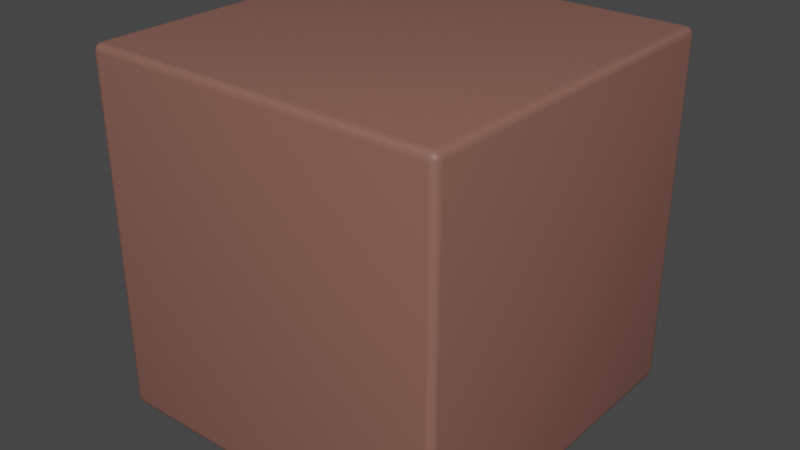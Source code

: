# Source: grassTile.blend  (saved by Blender 3.6.11; exported with 4.5.12 LTS)
import bpy
from mathutils import Matrix  # noqa: F401  (used for matrix-valued properties, if any)

bpy.ops.wm.read_factory_settings(use_empty=True)
scene = bpy.context.scene
scene.name = 'Scene'

# ---- collections
col_collection = bpy.data.collections.new('Collection'); scene.collection.children.link(col_collection)

# ---- materials (node trees are filled in below, after node groups)
mat_material_002 = bpy.data.materials.new('Material.002')
mat_material_001 = bpy.data.materials.new('Material.001')

# ---- material node trees
mat_material_002.use_nodes = True; mat_material_002.node_tree.nodes.clear()
_N = mat_material_002.node_tree.nodes; _L = mat_material_002.node_tree.links
n0 = _N.new('ShaderNodeBsdfPrincipled'); n0.name = 'Principled BSDF'; n0.location = (10, 300)
n0.distribution = 'GGX'
n0.subsurface_method = 'RANDOM_WALK_SKIN'
n0.inputs[0].default_value = (0.2476, 0.1118, 0.08745, 1.0)
n0.inputs[3].default_value = 1.45
n0.inputs[27].default_value = (0.0, 0.0, 0.0, 1.0)
n0.inputs[28].default_value = 1.0
n1 = _N.new('ShaderNodeOutputMaterial'); n1.name = 'Material Output'; n1.location = (300, 300)
_L.new(n0.outputs[0], n1.inputs[0])
n1.is_active_output = True
mat_material_001.use_nodes = True; mat_material_001.node_tree.nodes.clear()
_N = mat_material_001.node_tree.nodes; _L = mat_material_001.node_tree.links
n0 = _N.new('ShaderNodeBsdfPrincipled'); n0.name = 'Principled BSDF'; n0.location = (10, 300)
n0.distribution = 'GGX'
n0.subsurface_method = 'RANDOM_WALK_SKIN'
n0.inputs[0].default_value = (0.3289, 0.8, 0.1564, 1.0)
n0.inputs[3].default_value = 1.45
n0.inputs[27].default_value = (0.0, 0.0, 0.0, 1.0)
n0.inputs[28].default_value = 1.0
n1 = _N.new('ShaderNodeOutputMaterial'); n1.name = 'Material Output'; n1.location = (300, 300)
_L.new(n0.outputs[0], n1.inputs[0])
n1.is_active_output = True

# ---- world
world_world = bpy.data.worlds.new('World'); scene.world = world_world
world_world.use_nodes = True; world_world.node_tree.nodes.clear()
_N = world_world.node_tree.nodes; _L = world_world.node_tree.links
n0 = _N.new('ShaderNodeOutputWorld'); n0.name = 'World Output'; n0.location = (300, 300)
n1 = _N.new('ShaderNodeBackground'); n1.name = 'Background'; n1.location = (10, 300)
n1.inputs[0].default_value = (0.05088, 0.05088, 0.05088, 1.0)
_L.new(n1.outputs[0], n0.inputs[0])
n0.is_active_output = True
world_world.color = (0.05088, 0.05088, 0.05088)
world_world.use_sun_shadow = False
world_world.sun_shadow_jitter_overblur = 0.0

# ---- meshes
me_cube_001 = bpy.data.meshes.new('Cube.001')
me_cube_001.from_pydata([(-0.96, -0.96, -1.0), (-0.96, -1.0, -0.96), (-1.0, -0.96, -0.96), (-0.96, -0.98, -0.9947), (-0.98, -0.96, -0.9947), (-0.9791, -0.9791, -0.9895), (-0.98, -0.9947, -0.96), (-0.96, -0.9947, -0.98), (-0.9791, -0.9895, -0.9791), (-0.9947, -0.96, -0.98), (-0.9947, -0.98, -0.96), (-0.9895, -0.9791, -0.9791), (-0.96, -1.0, 0.96), (-0.96, -0.96, 1.0), (-1.0, -0.96, 0.96), (-0.96, -0.9947, 0.98), (-0.98, -0.9947, 0.96), (-0.9791, -0.9895, 0.9791), (-0.98, -0.96, 0.9947), (-0.96, -0.98, 0.9947), (-0.9791, -0.9791, 0.9895), (-0.9947, -0.98, 0.96), (-0.9947, -0.96, 0.98), (-0.9895, -0.9791, 0.9791), (-0.96, 0.96, -1.0), (-1.0, 0.96, -0.96), (-0.96, 1.0, -0.96), (-0.98, 0.96, -0.9947), (-0.96, 0.98, -0.9947), (-0.9791, 0.9791, -0.9895), (-0.9947, 0.98, -0.96), (-0.9947, 0.96, -0.98), (-0.9895, 0.9791, -0.9791), (-0.96, 0.9947, -0.98), (-0.98, 0.9947, -0.96), (-0.9791, 0.9895, -0.9791), (-0.96, 0.96, 1.0), (-0.96, 1.0, 0.96), (-1.0, 0.96, 0.96), (-0.96, 0.98, 0.9947), (-0.98, 0.96, 0.9947), (-0.9791, 0.9791, 0.9895), (-0.98, 0.9947, 0.96), (-0.96, 0.9947, 0.98), (-0.9791, 0.9895, 0.9791), (-0.9947, 0.96, 0.98), (-0.9947, 0.98, 0.96), (-0.9895, 0.9791, 0.9791), (0.96, -0.96, -1.0), (1.0, -0.96, -0.96), (0.96, -1.0, -0.96), (0.98, -0.96, -0.9947), (0.96, -0.98, -0.9947), (0.9791, -0.9791, -0.9895), (0.9947, -0.98, -0.96), (0.9947, -0.96, -0.98), (0.9895, -0.9791, -0.9791), (0.96, -0.9947, -0.98), (0.98, -0.9947, -0.96), (0.9791, -0.9895, -0.9791), (0.96, -0.96, 1.0), (0.96, -1.0, 0.96), (1.0, -0.96, 0.96), (0.96, -0.98, 0.9947), (0.98, -0.96, 0.9947), (0.9791, -0.9791, 0.9895), (0.98, -0.9947, 0.96), (0.96, -0.9947, 0.98), (0.9791, -0.9895, 0.9791), (0.9947, -0.96, 0.98), (0.9947, -0.98, 0.96), (0.9895, -0.9791, 0.9791), (0.96, 0.96, -1.0), (0.96, 1.0, -0.96), (1.0, 0.96, -0.96), (0.96, 0.98, -0.9947), (0.98, 0.96, -0.9947), (0.9791, 0.9791, -0.9895), (0.98, 0.9947, -0.96), (0.96, 0.9947, -0.98), (0.9791, 0.9895, -0.9791), (0.9947, 0.96, -0.98), (0.9947, 0.98, -0.96), (0.9895, 0.9791, -0.9791), (0.96, 0.96, 1.0), (1.0, 0.96, 0.96), (0.96, 1.0, 0.96), (0.98, 0.96, 0.9947), (0.96, 0.98, 0.9947), (0.9791, 0.9791, 0.9895), (0.9947, 0.98, 0.96), (0.9947, 0.96, 0.98), (0.9895, 0.9791, 0.9791), (0.96, 0.9947, 0.98), (0.98, 0.9947, 0.96), (0.9791, 0.9895, 0.9791)], [], [(50, 61, 12, 1), (74, 85, 62, 49), (84, 36, 13, 60), (2, 14, 38, 25), (26, 37, 86, 73), (0, 3, 5, 4), (3, 7, 8, 5), (1, 6, 8, 7), (6, 10, 11, 8), (2, 9, 11, 10), (9, 4, 5, 11), (5, 8, 11), (12, 15, 17, 16), (15, 19, 20, 17), (13, 18, 20, 19), (18, 22, 23, 20), (14, 21, 23, 22), (21, 16, 17, 23), (17, 20, 23), (24, 27, 29, 28), (27, 31, 32, 29), (25, 30, 32, 31), (30, 34, 35, 32), (26, 33, 35, 34), (33, 28, 29, 35), (29, 32, 35), (36, 39, 41, 40), (39, 43, 44, 41), (37, 42, 44, 43), (42, 46, 47, 44), (38, 45, 47, 46), (45, 40, 41, 47), (41, 44, 47), (48, 51, 53, 52), (51, 55, 56, 53), (49, 54, 56, 55), (54, 58, 59, 56), (50, 57, 59, 58), (57, 52, 53, 59), (53, 56, 59), (60, 63, 65, 64), (63, 67, 68, 65), (61, 66, 68, 67), (66, 70, 71, 68), (62, 69, 71, 70), (69, 64, 65, 71), (65, 68, 71), (72, 75, 77, 76), (75, 79, 80, 77), (73, 78, 80, 79), (78, 82, 83, 80), (74, 81, 83, 82), (81, 76, 77, 83), (77, 80, 83), (84, 87, 89, 88), (87, 91, 92, 89), (85, 90, 92, 91), (90, 94, 95, 92), (86, 93, 95, 94), (93, 88, 89, 95), (89, 92, 95), (24, 0, 4, 27), (27, 4, 9, 31), (31, 9, 2, 25), (1, 12, 16, 6), (6, 16, 21, 10), (10, 21, 14, 2), (13, 36, 40, 18), (18, 40, 45, 22), (22, 45, 38, 14), (37, 26, 34, 42), (42, 34, 30, 46), (46, 30, 25, 38), (72, 24, 28, 75), (75, 28, 33, 79), (79, 33, 26, 73), (36, 84, 88, 39), (39, 88, 93, 43), (43, 93, 86, 37), (85, 74, 82, 90), (90, 82, 78, 94), (94, 78, 73, 86), (48, 72, 76, 51), (51, 76, 81, 55), (55, 81, 74, 49), (84, 60, 64, 87), (87, 64, 69, 91), (91, 69, 62, 85), (61, 50, 58, 66), (66, 58, 54, 70), (70, 54, 49, 62), (0, 48, 52, 3), (3, 52, 57, 7), (7, 57, 50, 1), (60, 13, 19, 63), (63, 19, 15, 67), (67, 15, 12, 61), (24, 72, 48, 0)])
me_cube_001.polygons.foreach_set('use_smooth', [True] * 98)
_uv = me_cube_001.uv_layers.new(name='UVMap')
_uv.uv.foreach_set('vector', [0.38, 0.755, 0.62, 0.755, 0.62, 0.995, 0.38, 0.995, 0.38, 0.505, 0.62, 0.505, 0.62, 0.745, 0.38, 0.745, 0.63, 0.505, 0.87, 0.505, 0.87, 0.745, 0.63, 0.745, 0.38, 0.005, 0.62, 0.005, 0.62, 0.245, 0.38, 0.245, 0.38, 0.255, 0.62, 0.255, 0.62, 0.495, 0.38, 0.495, 0.13, 0.745, 0.13, 0.7475, 0.1276, 0.7474, 0.1275, 0.745, 0.13, 0.7475, 0.13, 0.75, 0.1276, 0.75, 0.1276, 0.7474, 0.38, 0.995, 0.38, 1.0, 0.375, 0.9974, 0.375, 0.995, 0.38, 0.0, 0.38, 0.002503, 0.375, 0.002609, 0.375, 0.0, 0.38, 0.005, 0.375, 0.005, 0.375, 0.002609, 0.38, 0.002503, 0.125, 0.745, 0.1275, 0.745, 0.1276, 0.7474, 0.125, 0.7474, 0.1276, 0.7474, 0.1276, 0.75, 0.125, 0.7474, 0.62, 0.995, 0.6225, 0.995, 0.6224, 1.0, 0.62, 1.0, 0.6225, 0.995, 0.625, 0.995, 0.625, 1.0, 0.6224, 1.0, 0.87, 0.745, 0.875, 0.745, 0.875, 0.7474, 0.87, 0.75, 0.625, 0.005, 0.6225, 0.005, 0.6224, 0.002609, 0.625, 0.002609, 0.62, 0.005, 0.62, 0.002503, 0.6224, 0.002609, 0.6225, 0.005, 0.62, 0.002503, 0.62, 0.0, 0.6224, 0.0, 0.6224, 0.002609, 0.6224, 0.0, 0.625, 0.002609, 0.6224, 0.002609, 0.13, 0.505, 0.1275, 0.505, 0.1276, 0.5026, 0.13, 0.5025, 0.1275, 0.505, 0.125, 0.505, 0.125, 0.5026, 0.1276, 0.5026, 0.38, 0.245, 0.38, 0.2475, 0.375, 0.2474, 0.375, 0.245, 0.38, 0.2475, 0.38, 0.2525, 0.375, 0.2526, 0.375, 0.2474, 0.38, 0.255, 0.375, 0.255, 0.375, 0.2526, 0.38, 0.2525, 0.13, 0.5, 0.13, 0.5025, 0.1276, 0.5026, 0.1276, 0.5, 0.1276, 0.5026, 0.125, 0.5026, 0.1276, 0.5, 0.87, 0.505, 0.87, 0.5, 0.875, 0.5026, 0.875, 0.505, 0.625, 0.255, 0.6225, 0.255, 0.6224, 0.2526, 0.625, 0.25, 0.62, 0.255, 0.62, 0.2525, 0.6224, 0.2526, 0.6225, 0.255, 0.62, 0.2525, 0.62, 0.2475, 0.6224, 0.2474, 0.6224, 0.2526, 0.62, 0.245, 0.6225, 0.245, 0.6224, 0.2474, 0.62, 0.2475, 0.6225, 0.245, 0.625, 0.245, 0.625, 0.2474, 0.6224, 0.2474, 0.625, 0.2474, 0.6224, 0.2487, 0.6224, 0.2474, 0.37, 0.745, 0.3725, 0.745, 0.3724, 0.7474, 0.37, 0.7475, 0.3725, 0.745, 0.3775, 0.745, 0.3776, 0.7474, 0.3724, 0.7474, 0.38, 0.745, 0.38, 0.7475, 0.3776, 0.7474, 0.3775, 0.745, 0.38, 0.7475, 0.38, 0.7525, 0.375, 0.7526, 0.3776, 0.7474, 0.38, 0.755, 0.375, 0.755, 0.375, 0.7526, 0.38, 0.7525, 0.37, 0.75, 0.37, 0.7475, 0.3724, 0.7474, 0.3724, 0.75, 0.3724, 0.7474, 0.3737, 0.7474, 0.3724, 0.75, 0.63, 0.745, 0.63, 0.75, 0.6276, 0.75, 0.6275, 0.745, 0.625, 0.755, 0.6225, 0.755, 0.6224, 0.7526, 0.625, 0.7526, 0.62, 0.755, 0.62, 0.7525, 0.6224, 0.7526, 0.6225, 0.755, 0.62, 0.7525, 0.62, 0.7475, 0.6224, 0.7474, 0.6224, 0.7526, 0.62, 0.745, 0.6225, 0.745, 0.6224, 0.7474, 0.62, 0.7475, 0.6225, 0.745, 0.6275, 0.745, 0.6276, 0.75, 0.6224, 0.7474, 0.625, 0.7526, 0.6224, 0.7526, 0.6224, 0.7513, 0.37, 0.505, 0.37, 0.5025, 0.3724, 0.5026, 0.3725, 0.505, 0.37, 0.5025, 0.37, 0.5, 0.3724, 0.5, 0.3724, 0.5026, 0.38, 0.495, 0.38, 0.4975, 0.375, 0.4974, 0.375, 0.495, 0.38, 0.4975, 0.38, 0.5025, 0.3776, 0.5026, 0.375, 0.4974, 0.38, 0.505, 0.3775, 0.505, 0.3776, 0.5026, 0.38, 0.5025, 0.3775, 0.505, 0.3725, 0.505, 0.3724, 0.5026, 0.3776, 0.5026, 0.3724, 0.5026, 0.3724, 0.5, 0.3737, 0.5026, 0.63, 0.505, 0.6275, 0.505, 0.6276, 0.5, 0.63, 0.5, 0.6275, 0.505, 0.6225, 0.505, 0.6224, 0.5026, 0.6276, 0.5, 0.62, 0.505, 0.62, 0.5025, 0.6224, 0.5026, 0.6225, 0.505, 0.62, 0.5025, 0.62, 0.4975, 0.6224, 0.4974, 0.6224, 0.5026, 0.62, 0.495, 0.6225, 0.495, 0.6224, 0.4974, 0.62, 0.4975, 0.6225, 0.495, 0.625, 0.495, 0.625, 0.4974, 0.6224, 0.4974, 0.625, 0.4974, 0.6224, 0.4987, 0.6224, 0.4974, 0.13, 0.505, 0.13, 0.745, 0.1275, 0.745, 0.1275, 0.505, 0.1275, 0.505, 0.1275, 0.745, 0.125, 0.745, 0.125, 0.505, 0.375, 0.245, 0.375, 0.005, 0.38, 0.005, 0.38, 0.245, 0.38, 0.995, 0.62, 0.995, 0.62, 1.0, 0.38, 1.0, 0.38, 0.0, 0.62, 0.0, 0.62, 0.002503, 0.38, 0.002503, 0.38, 0.002503, 0.62, 0.002503, 0.62, 0.005, 0.38, 0.005, 0.87, 0.745, 0.87, 0.505, 0.875, 0.505, 0.875, 0.745, 0.625, 0.005, 0.625, 0.245, 0.6225, 0.245, 0.6225, 0.005, 0.6225, 0.005, 0.6225, 0.245, 0.62, 0.245, 0.62, 0.005, 0.62, 0.255, 0.38, 0.255, 0.38, 0.2525, 0.62, 0.2525, 0.62, 0.2525, 0.38, 0.2525, 0.38, 0.2475, 0.62, 0.2475, 0.62, 0.2475, 0.38, 0.2475, 0.38, 0.245, 0.62, 0.245, 0.37, 0.505, 0.13, 0.505, 0.13, 0.5025, 0.37, 0.5025, 0.37, 0.5025, 0.13, 0.5025, 0.13, 0.5, 0.37, 0.5, 0.375, 0.495, 0.375, 0.255, 0.38, 0.255, 0.38, 0.495, 0.87, 0.505, 0.63, 0.505, 0.63, 0.5, 0.87, 0.5, 0.625, 0.255, 0.625, 0.495, 0.6225, 0.495, 0.6225, 0.255, 0.6225, 0.255, 0.6225, 0.495, 0.62, 0.495, 0.62, 0.255, 0.62, 0.505, 0.38, 0.505, 0.38, 0.5025, 0.62, 0.5025, 0.62, 0.5025, 0.38, 0.5025, 0.38, 0.4975, 0.62, 0.4975, 0.62, 0.4975, 0.38, 0.4975, 0.38, 0.495, 0.62, 0.495, 0.37, 0.745, 0.37, 0.505, 0.3725, 0.505, 0.3725, 0.745, 0.3725, 0.745, 0.3725, 0.505, 0.3775, 0.505, 0.3775, 0.745, 0.3775, 0.745, 0.3775, 0.505, 0.38, 0.505, 0.38, 0.745, 0.63, 0.505, 0.63, 0.745, 0.6275, 0.745, 0.6275, 0.505, 0.6275, 0.505, 0.6275, 0.745, 0.6225, 0.745, 0.6225, 0.505, 0.6225, 0.505, 0.6225, 0.745, 0.62, 0.745, 0.62, 0.505, 0.62, 0.755, 0.38, 0.755, 0.38, 0.7525, 0.62, 0.7525, 0.62, 0.7525, 0.38, 0.7525, 0.38, 0.7475, 0.62, 0.7475, 0.62, 0.7475, 0.38, 0.7475, 0.38, 0.745, 0.62, 0.745, 0.13, 0.745, 0.37, 0.745, 0.37, 0.7475, 0.13, 0.7475, 0.13, 0.7475, 0.37, 0.7475, 0.37, 0.75, 0.13, 0.75, 0.375, 0.995, 0.375, 0.755, 0.38, 0.755, 0.38, 0.995, 0.63, 0.745, 0.87, 0.745, 0.87, 0.75, 0.63, 0.75, 0.625, 0.755, 0.625, 0.995, 0.6225, 0.995, 0.6225, 0.755, 0.6225, 0.755, 0.6225, 0.995, 0.62, 0.995, 0.62, 0.755, 0.13, 0.505, 0.37, 0.505, 0.37, 0.745, 0.13, 0.745])
me_cube_001.materials.append(mat_material_002)
me_cube_001.update()
me_plane = bpy.data.meshes.new('Plane')
me_plane.from_pydata([(-1.0, -1.0, 0.0), (1.0, -1.0, 0.0), (-1.0, 1.0, 0.0), (1.0, 1.0, 0.0)], [], [(0, 1, 3, 2)])
_uv = me_plane.uv_layers.new(name='UVMap')
_uv.uv.foreach_set('vector', [0.0, 0.0, 1.0, 0.0, 1.0, 1.0, 0.0, 1.0])
me_plane.materials.append(mat_material_001)
me_plane.update()

# ---- objects
ob_cube = bpy.data.objects.new('Cube', me_cube_001)
ob_plane = bpy.data.objects.new('Plane', me_plane)

# ---- transforms, parenting, visibility, modifiers, constraints
ob_cube.location = (0.0, 0.0, 0.0)
ob_plane.location = (0.0, 0.0, 0.9709)
ob_plane.scale = (0.9821, 0.9821, 0.9821)
_m = ob_plane.modifiers.new('ParticleSystem', 'PARTICLE_SYSTEM')

# ---- collection membership
col_collection.objects.link(ob_cube)
col_collection.objects.link(ob_plane)

# ---- scene / render settings (as saved in the file)
scene.frame_start = 1; scene.frame_end = 250; scene.frame_set(2)
scene.render.engine = 'CYCLES'
scene.cycles.sampling_pattern = 'TABULATED_SOBOL'
scene.view_settings.view_transform = 'Filmic'
bpy.context.view_layer.update()

# ---- added for rendering (the .blend has no active camera and no usable light): camera, sun
cam_auto = bpy.data.cameras.new('AutoCamera')
cam_auto.lens = 50.0
cam_auto.sensor_width = 36.0
cam_auto.clip_end = 1000.0
ob_auto_camera = bpy.data.objects.new('AutoCamera', cam_auto)
scene.collection.objects.link(ob_auto_camera)
ob_auto_camera.location = (3.20507, -3.84609, 2.56406)
ob_auto_camera.rotation_euler = (1.09748, -7.21219e-08, 0.694738)
scene.camera = ob_auto_camera
light_auto_sun = bpy.data.lights.new('AutoSun', 'SUN')
light_auto_sun.energy = 3.0
light_auto_sun.angle = 0.0523599
ob_auto_sun = bpy.data.objects.new('AutoSun', light_auto_sun)
scene.collection.objects.link(ob_auto_sun)
ob_auto_sun.rotation_euler = (0.872665, 0.174533, 0.523599)
bpy.context.view_layer.update()
